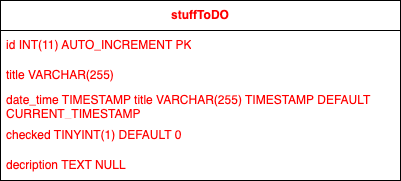

The diagram above was exported from draw.io. Its source (the exported page's mxGraphModel, read from the mxfile embedded in the PNG):
<mxGraphModel dx="362" dy="309" grid="1" gridSize="10" guides="1" tooltips="1" connect="1" arrows="1" fold="1" page="1" pageScale="1" pageWidth="827" pageHeight="1169" math="0" shadow="0">
  <root>
    <mxCell id="0" />
    <mxCell id="1" parent="0" />
    <mxCell id="3" value="&lt;font color=&quot;#ff0000&quot;&gt;&lt;b&gt;stuffToDO&lt;/b&gt;&lt;/font&gt;" style="swimlane;fontStyle=0;childLayout=stackLayout;horizontal=1;startSize=30;horizontalStack=0;resizeParent=1;resizeParentMax=0;resizeLast=0;collapsible=1;marginBottom=0;whiteSpace=wrap;html=1;" parent="1" vertex="1">
      <mxGeometry x="220" y="300" width="400" height="180" as="geometry" />
    </mxCell>
    <mxCell id="4" value="&lt;font color=&quot;#ff0000&quot;&gt;id INT(11) AUTO_INCREMENT PK&lt;/font&gt;" style="text;strokeColor=none;fillColor=none;align=left;verticalAlign=middle;spacingLeft=4;spacingRight=4;overflow=hidden;points=[[0,0.5],[1,0.5]];portConstraint=eastwest;rotatable=0;whiteSpace=wrap;html=1;" parent="3" vertex="1">
      <mxGeometry y="30" width="400" height="30" as="geometry" />
    </mxCell>
    <mxCell id="5" value="&lt;font color=&quot;#ff0000&quot;&gt;title VARCHAR(255)&lt;/font&gt;" style="text;strokeColor=none;fillColor=none;align=left;verticalAlign=middle;spacingLeft=4;spacingRight=4;overflow=hidden;points=[[0,0.5],[1,0.5]];portConstraint=eastwest;rotatable=0;whiteSpace=wrap;html=1;" parent="3" vertex="1">
      <mxGeometry y="60" width="400" height="30" as="geometry" />
    </mxCell>
    <mxCell id="11" value="&lt;font color=&quot;#ff0000&quot;&gt;date_time TIMESTAMP title VARCHAR(255) TIMESTAMP DEFAULT CURRENT_TIMESTAMP&lt;/font&gt;" style="text;strokeColor=none;fillColor=none;align=left;verticalAlign=middle;spacingLeft=4;spacingRight=4;overflow=hidden;points=[[0,0.5],[1,0.5]];portConstraint=eastwest;rotatable=0;whiteSpace=wrap;html=1;" parent="3" vertex="1">
      <mxGeometry y="90" width="400" height="30" as="geometry" />
    </mxCell>
    <mxCell id="6" value="&lt;font color=&quot;#ff0000&quot;&gt;checked TINYINT(1) DEFAULT 0&lt;/font&gt;" style="text;strokeColor=none;fillColor=none;align=left;verticalAlign=middle;spacingLeft=4;spacingRight=4;overflow=hidden;points=[[0,0.5],[1,0.5]];portConstraint=eastwest;rotatable=0;whiteSpace=wrap;html=1;" parent="3" vertex="1">
      <mxGeometry y="120" width="400" height="30" as="geometry" />
    </mxCell>
    <mxCell id="12" value="&lt;font color=&quot;#ff0000&quot;&gt;decription TEXT NULL&lt;/font&gt;" style="text;strokeColor=none;fillColor=none;align=left;verticalAlign=middle;spacingLeft=4;spacingRight=4;overflow=hidden;points=[[0,0.5],[1,0.5]];portConstraint=eastwest;rotatable=0;whiteSpace=wrap;html=1;" vertex="1" parent="3">
      <mxGeometry y="150" width="400" height="30" as="geometry" />
    </mxCell>
  </root>
</mxGraphModel>